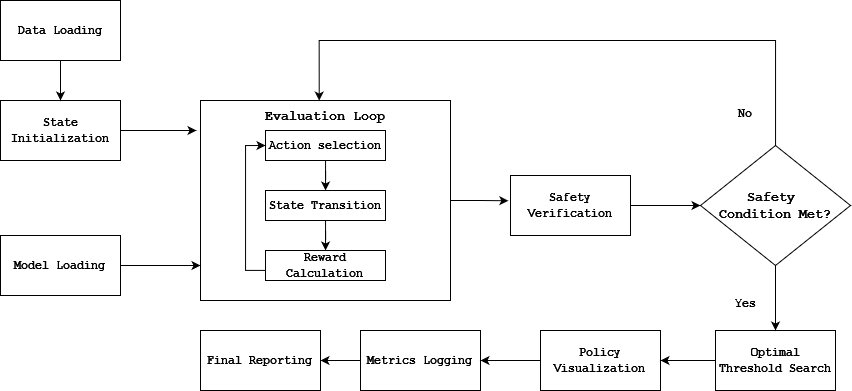

The diagram above was exported from draw.io. Its source (the exported page's mxGraphModel, read from the mxfile embedded in the PNG):
<mxGraphModel dx="1366" dy="718" grid="1" gridSize="10" guides="1" tooltips="1" connect="1" arrows="1" fold="1" page="1" pageScale="1" pageWidth="850" pageHeight="1100" math="0" shadow="0">
  <root>
    <mxCell id="0" />
    <mxCell id="1" parent="0" />
    <mxCell id="gt4NDKY2BP3NRxPDsLTB-1" value="&lt;font face=&quot;Courier New&quot;&gt;&lt;b&gt;Model Loading&lt;br&gt;&lt;/b&gt;&lt;/font&gt;" style="rounded=0;whiteSpace=wrap;html=1;" vertex="1" parent="1">
      <mxGeometry x="40" y="345" width="120" height="60" as="geometry" />
    </mxCell>
    <mxCell id="gt4NDKY2BP3NRxPDsLTB-35" style="edgeStyle=orthogonalEdgeStyle;rounded=0;orthogonalLoop=1;jettySize=auto;html=1;exitX=1;exitY=0.5;exitDx=0;exitDy=0;" edge="1" parent="1" source="gt4NDKY2BP3NRxPDsLTB-3" target="gt4NDKY2BP3NRxPDsLTB-8">
      <mxGeometry relative="1" as="geometry" />
    </mxCell>
    <mxCell id="gt4NDKY2BP3NRxPDsLTB-3" value="&lt;font face=&quot;Courier New&quot;&gt;&lt;b&gt;Safety Verification&lt;br&gt;&lt;/b&gt;&lt;/font&gt;" style="rounded=0;whiteSpace=wrap;html=1;" vertex="1" parent="1">
      <mxGeometry x="550" y="285" width="120" height="60" as="geometry" />
    </mxCell>
    <mxCell id="gt4NDKY2BP3NRxPDsLTB-43" style="edgeStyle=orthogonalEdgeStyle;rounded=0;orthogonalLoop=1;jettySize=auto;html=1;entryX=1;entryY=0.5;entryDx=0;entryDy=0;" edge="1" parent="1" source="gt4NDKY2BP3NRxPDsLTB-4" target="gt4NDKY2BP3NRxPDsLTB-7">
      <mxGeometry relative="1" as="geometry" />
    </mxCell>
    <mxCell id="gt4NDKY2BP3NRxPDsLTB-4" value="&lt;font face=&quot;Courier New&quot;&gt;&lt;b&gt;Metrics Logging&lt;br&gt;&lt;/b&gt;&lt;/font&gt;" style="rounded=0;whiteSpace=wrap;html=1;" vertex="1" parent="1">
      <mxGeometry x="400" y="440" width="120" height="60" as="geometry" />
    </mxCell>
    <mxCell id="gt4NDKY2BP3NRxPDsLTB-42" style="edgeStyle=orthogonalEdgeStyle;rounded=0;orthogonalLoop=1;jettySize=auto;html=1;entryX=1;entryY=0.5;entryDx=0;entryDy=0;" edge="1" parent="1" source="gt4NDKY2BP3NRxPDsLTB-5" target="gt4NDKY2BP3NRxPDsLTB-4">
      <mxGeometry relative="1" as="geometry" />
    </mxCell>
    <mxCell id="gt4NDKY2BP3NRxPDsLTB-5" value="&lt;font face=&quot;Courier New&quot;&gt;&lt;b&gt;Policy Visualization&lt;br&gt;&lt;/b&gt;&lt;/font&gt;" style="rounded=0;whiteSpace=wrap;html=1;" vertex="1" parent="1">
      <mxGeometry x="580" y="440" width="120" height="60" as="geometry" />
    </mxCell>
    <mxCell id="gt4NDKY2BP3NRxPDsLTB-41" style="edgeStyle=orthogonalEdgeStyle;rounded=0;orthogonalLoop=1;jettySize=auto;html=1;" edge="1" parent="1" source="gt4NDKY2BP3NRxPDsLTB-6" target="gt4NDKY2BP3NRxPDsLTB-5">
      <mxGeometry relative="1" as="geometry" />
    </mxCell>
    <mxCell id="gt4NDKY2BP3NRxPDsLTB-6" value="&lt;font face=&quot;Courier New&quot;&gt;&lt;b&gt;Optimal Threshold Search&lt;br&gt;&lt;/b&gt;&lt;/font&gt;" style="rounded=0;whiteSpace=wrap;html=1;" vertex="1" parent="1">
      <mxGeometry x="755" y="440" width="120" height="60" as="geometry" />
    </mxCell>
    <mxCell id="gt4NDKY2BP3NRxPDsLTB-7" value="&lt;font face=&quot;Courier New&quot;&gt;&lt;b&gt;Final Reporting&lt;br&gt;&lt;/b&gt;&lt;/font&gt;" style="rounded=0;whiteSpace=wrap;html=1;" vertex="1" parent="1">
      <mxGeometry x="240" y="440" width="120" height="60" as="geometry" />
    </mxCell>
    <mxCell id="gt4NDKY2BP3NRxPDsLTB-39" style="edgeStyle=orthogonalEdgeStyle;rounded=0;orthogonalLoop=1;jettySize=auto;html=1;exitX=0.5;exitY=1;exitDx=0;exitDy=0;entryX=0.5;entryY=0;entryDx=0;entryDy=0;" edge="1" parent="1" source="gt4NDKY2BP3NRxPDsLTB-8" target="gt4NDKY2BP3NRxPDsLTB-6">
      <mxGeometry relative="1" as="geometry" />
    </mxCell>
    <mxCell id="gt4NDKY2BP3NRxPDsLTB-8" value="&lt;div&gt;&lt;b&gt;&lt;font style=&quot;font-size: 14px;&quot; face=&quot;Courier New&quot;&gt;Safety&amp;nbsp;&lt;/font&gt;&lt;/b&gt;&lt;/div&gt;&lt;div&gt;&lt;b&gt;&lt;font style=&quot;font-size: 14px;&quot; face=&quot;Courier New&quot;&gt;Condition Met?&lt;/font&gt;&lt;/b&gt;&lt;/div&gt;" style="rhombus;whiteSpace=wrap;html=1;" vertex="1" parent="1">
      <mxGeometry x="740" y="255" width="150" height="120" as="geometry" />
    </mxCell>
    <mxCell id="gt4NDKY2BP3NRxPDsLTB-10" value="&lt;b&gt;&lt;font face=&quot;Courier New&quot;&gt;State Initialization&lt;br&gt;&lt;/font&gt;&lt;/b&gt;" style="rounded=0;whiteSpace=wrap;html=1;" vertex="1" parent="1">
      <mxGeometry x="40" y="210" width="120" height="60" as="geometry" />
    </mxCell>
    <mxCell id="gt4NDKY2BP3NRxPDsLTB-11" value="" style="rounded=0;whiteSpace=wrap;html=1;" vertex="1" parent="1">
      <mxGeometry x="240" y="210" width="250" height="200" as="geometry" />
    </mxCell>
    <mxCell id="gt4NDKY2BP3NRxPDsLTB-19" style="edgeStyle=orthogonalEdgeStyle;rounded=0;orthogonalLoop=1;jettySize=auto;html=1;" edge="1" parent="1" source="gt4NDKY2BP3NRxPDsLTB-13" target="gt4NDKY2BP3NRxPDsLTB-14">
      <mxGeometry relative="1" as="geometry" />
    </mxCell>
    <mxCell id="gt4NDKY2BP3NRxPDsLTB-13" value="&lt;font face=&quot;Courier New&quot;&gt;&lt;b&gt;Action selection&lt;br&gt;&lt;/b&gt;&lt;/font&gt;" style="rounded=0;whiteSpace=wrap;html=1;" vertex="1" parent="1">
      <mxGeometry x="305" y="240" width="120" height="30" as="geometry" />
    </mxCell>
    <mxCell id="gt4NDKY2BP3NRxPDsLTB-20" value="" style="edgeStyle=orthogonalEdgeStyle;rounded=0;orthogonalLoop=1;jettySize=auto;html=1;" edge="1" parent="1" source="gt4NDKY2BP3NRxPDsLTB-14" target="gt4NDKY2BP3NRxPDsLTB-15">
      <mxGeometry relative="1" as="geometry" />
    </mxCell>
    <mxCell id="gt4NDKY2BP3NRxPDsLTB-14" value="&lt;font face=&quot;Courier New&quot;&gt;&lt;b&gt;State Transition&lt;br&gt;&lt;/b&gt;&lt;/font&gt;" style="rounded=0;whiteSpace=wrap;html=1;" vertex="1" parent="1">
      <mxGeometry x="305" y="300" width="120" height="30" as="geometry" />
    </mxCell>
    <mxCell id="gt4NDKY2BP3NRxPDsLTB-15" value="&lt;font face=&quot;Courier New&quot;&gt;&lt;b&gt;Reward Calculation&lt;br&gt;&lt;/b&gt;&lt;/font&gt;" style="rounded=0;whiteSpace=wrap;html=1;" vertex="1" parent="1">
      <mxGeometry x="305" y="360" width="120" height="30" as="geometry" />
    </mxCell>
    <mxCell id="gt4NDKY2BP3NRxPDsLTB-27" style="edgeStyle=orthogonalEdgeStyle;rounded=0;orthogonalLoop=1;jettySize=auto;html=1;entryX=0;entryY=0.5;entryDx=0;entryDy=0;" edge="1" parent="1" target="gt4NDKY2BP3NRxPDsLTB-13">
      <mxGeometry relative="1" as="geometry">
        <mxPoint x="305" y="379.91" as="sourcePoint" />
        <mxPoint x="240" y="280" as="targetPoint" />
        <Array as="points">
          <mxPoint x="285" y="380" />
          <mxPoint x="285" y="255" />
        </Array>
      </mxGeometry>
    </mxCell>
    <mxCell id="gt4NDKY2BP3NRxPDsLTB-28" value="&lt;font style=&quot;font-size: 14px;&quot;&gt;&lt;b&gt;&lt;font face=&quot;Courier New&quot;&gt;Evaluation Loop&lt;/font&gt;&lt;/b&gt;&lt;/font&gt;" style="text;html=1;align=center;verticalAlign=middle;whiteSpace=wrap;rounded=0;" vertex="1" parent="1">
      <mxGeometry x="280" y="210" width="170" height="30" as="geometry" />
    </mxCell>
    <mxCell id="gt4NDKY2BP3NRxPDsLTB-31" style="edgeStyle=orthogonalEdgeStyle;rounded=0;orthogonalLoop=1;jettySize=auto;html=1;entryX=-0.016;entryY=0.15;entryDx=0;entryDy=0;entryPerimeter=0;" edge="1" parent="1" source="gt4NDKY2BP3NRxPDsLTB-10" target="gt4NDKY2BP3NRxPDsLTB-11">
      <mxGeometry relative="1" as="geometry" />
    </mxCell>
    <mxCell id="gt4NDKY2BP3NRxPDsLTB-34" style="edgeStyle=orthogonalEdgeStyle;rounded=0;orthogonalLoop=1;jettySize=auto;html=1;exitX=0.5;exitY=1;exitDx=0;exitDy=0;entryX=0.5;entryY=0;entryDx=0;entryDy=0;" edge="1" parent="1" source="gt4NDKY2BP3NRxPDsLTB-32" target="gt4NDKY2BP3NRxPDsLTB-10">
      <mxGeometry relative="1" as="geometry" />
    </mxCell>
    <mxCell id="gt4NDKY2BP3NRxPDsLTB-32" value="&lt;font face=&quot;Courier New&quot;&gt;&lt;b&gt;Data Loading&lt;br&gt;&lt;/b&gt;&lt;/font&gt;" style="rounded=0;whiteSpace=wrap;html=1;" vertex="1" parent="1">
      <mxGeometry x="40" y="110" width="120" height="60" as="geometry" />
    </mxCell>
    <mxCell id="gt4NDKY2BP3NRxPDsLTB-33" style="edgeStyle=orthogonalEdgeStyle;rounded=0;orthogonalLoop=1;jettySize=auto;html=1;exitX=1;exitY=0.5;exitDx=0;exitDy=0;entryX=0;entryY=0.825;entryDx=0;entryDy=0;entryPerimeter=0;" edge="1" parent="1" source="gt4NDKY2BP3NRxPDsLTB-1" target="gt4NDKY2BP3NRxPDsLTB-11">
      <mxGeometry relative="1" as="geometry" />
    </mxCell>
    <mxCell id="gt4NDKY2BP3NRxPDsLTB-38" style="edgeStyle=orthogonalEdgeStyle;rounded=0;orthogonalLoop=1;jettySize=auto;html=1;entryX=-0.018;entryY=0.421;entryDx=0;entryDy=0;entryPerimeter=0;" edge="1" parent="1" source="gt4NDKY2BP3NRxPDsLTB-11" target="gt4NDKY2BP3NRxPDsLTB-3">
      <mxGeometry relative="1" as="geometry" />
    </mxCell>
    <mxCell id="gt4NDKY2BP3NRxPDsLTB-40" style="edgeStyle=orthogonalEdgeStyle;rounded=0;orthogonalLoop=1;jettySize=auto;html=1;entryX=0.463;entryY=0.003;entryDx=0;entryDy=0;entryPerimeter=0;" edge="1" parent="1" source="gt4NDKY2BP3NRxPDsLTB-8" target="gt4NDKY2BP3NRxPDsLTB-28">
      <mxGeometry relative="1" as="geometry">
        <Array as="points">
          <mxPoint x="815" y="150" />
          <mxPoint x="359" y="150" />
        </Array>
      </mxGeometry>
    </mxCell>
    <mxCell id="gt4NDKY2BP3NRxPDsLTB-44" value="&lt;font face=&quot;Courier New&quot;&gt;&lt;b&gt;Yes&lt;/b&gt;&lt;/font&gt;" style="text;html=1;align=center;verticalAlign=middle;whiteSpace=wrap;rounded=0;" vertex="1" parent="1">
      <mxGeometry x="750" y="400" width="70" height="25" as="geometry" />
    </mxCell>
    <mxCell id="gt4NDKY2BP3NRxPDsLTB-47" value="&lt;font face=&quot;Courier New&quot;&gt;&lt;b&gt;No&lt;/b&gt;&lt;/font&gt;" style="text;html=1;align=center;verticalAlign=middle;whiteSpace=wrap;rounded=0;" vertex="1" parent="1">
      <mxGeometry x="750" y="210" width="70" height="25" as="geometry" />
    </mxCell>
  </root>
</mxGraphModel>